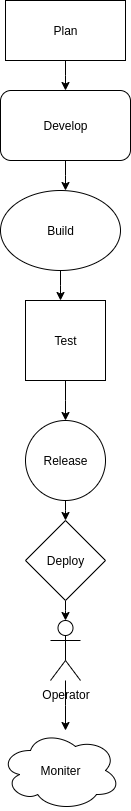

The diagram above was exported from draw.io. Its source (the exported page's mxGraphModel, read from the mxfile embedded in the PNG):
<mxGraphModel dx="872" dy="474" grid="1" gridSize="10" guides="1" tooltips="1" connect="1" arrows="1" fold="1" page="1" pageScale="1" pageWidth="850" pageHeight="1100" math="0" shadow="0">
  <root>
    <mxCell id="0" />
    <mxCell id="1" parent="0" />
    <mxCell id="e7Jbf0BGDp7VcpNhWwJF-6" value="" style="edgeStyle=orthogonalEdgeStyle;rounded=0;orthogonalLoop=1;jettySize=auto;html=1;" edge="1" parent="1" source="e7Jbf0BGDp7VcpNhWwJF-3">
      <mxGeometry relative="1" as="geometry">
        <mxPoint x="420" y="130" as="targetPoint" />
      </mxGeometry>
    </mxCell>
    <mxCell id="e7Jbf0BGDp7VcpNhWwJF-3" value="Plan" style="rounded=0;whiteSpace=wrap;html=1;" vertex="1" parent="1">
      <mxGeometry x="360" y="40" width="120" height="60" as="geometry" />
    </mxCell>
    <mxCell id="e7Jbf0BGDp7VcpNhWwJF-28" value="" style="edgeStyle=orthogonalEdgeStyle;rounded=0;orthogonalLoop=1;jettySize=auto;html=1;" edge="1" parent="1" source="e7Jbf0BGDp7VcpNhWwJF-7">
      <mxGeometry relative="1" as="geometry">
        <mxPoint x="420" y="230" as="targetPoint" />
      </mxGeometry>
    </mxCell>
    <mxCell id="e7Jbf0BGDp7VcpNhWwJF-7" value="Develop" style="rounded=1;whiteSpace=wrap;html=1;" vertex="1" parent="1">
      <mxGeometry x="355" y="130" width="130" height="70" as="geometry" />
    </mxCell>
    <mxCell id="e7Jbf0BGDp7VcpNhWwJF-30" value="" style="edgeStyle=orthogonalEdgeStyle;rounded=0;orthogonalLoop=1;jettySize=auto;html=1;" edge="1" parent="1" source="e7Jbf0BGDp7VcpNhWwJF-10">
      <mxGeometry relative="1" as="geometry">
        <mxPoint x="415" y="340" as="targetPoint" />
      </mxGeometry>
    </mxCell>
    <mxCell id="e7Jbf0BGDp7VcpNhWwJF-10" value="Build" style="ellipse;whiteSpace=wrap;html=1;" vertex="1" parent="1">
      <mxGeometry x="355" y="230" width="120" height="80" as="geometry" />
    </mxCell>
    <mxCell id="e7Jbf0BGDp7VcpNhWwJF-35" value="" style="edgeStyle=orthogonalEdgeStyle;rounded=0;orthogonalLoop=1;jettySize=auto;html=1;" edge="1" parent="1" source="e7Jbf0BGDp7VcpNhWwJF-19">
      <mxGeometry relative="1" as="geometry">
        <mxPoint x="420" y="560" as="targetPoint" />
      </mxGeometry>
    </mxCell>
    <mxCell id="e7Jbf0BGDp7VcpNhWwJF-19" value="Release" style="ellipse;whiteSpace=wrap;html=1;aspect=fixed;" vertex="1" parent="1">
      <mxGeometry x="380" y="460" width="80" height="80" as="geometry" />
    </mxCell>
    <mxCell id="e7Jbf0BGDp7VcpNhWwJF-37" value="" style="edgeStyle=orthogonalEdgeStyle;rounded=0;orthogonalLoop=1;jettySize=auto;html=1;" edge="1" parent="1" source="e7Jbf0BGDp7VcpNhWwJF-22">
      <mxGeometry relative="1" as="geometry">
        <mxPoint x="420" y="660" as="targetPoint" />
      </mxGeometry>
    </mxCell>
    <mxCell id="e7Jbf0BGDp7VcpNhWwJF-22" value="Deploy" style="rhombus;whiteSpace=wrap;html=1;" vertex="1" parent="1">
      <mxGeometry x="380" y="560" width="80" height="80" as="geometry" />
    </mxCell>
    <mxCell id="e7Jbf0BGDp7VcpNhWwJF-33" value="" style="edgeStyle=orthogonalEdgeStyle;rounded=0;orthogonalLoop=1;jettySize=auto;html=1;" edge="1" parent="1" source="e7Jbf0BGDp7VcpNhWwJF-31">
      <mxGeometry relative="1" as="geometry">
        <mxPoint x="420" y="460" as="targetPoint" />
      </mxGeometry>
    </mxCell>
    <mxCell id="e7Jbf0BGDp7VcpNhWwJF-31" value="Test" style="whiteSpace=wrap;html=1;aspect=fixed;" vertex="1" parent="1">
      <mxGeometry x="380" y="340" width="80" height="80" as="geometry" />
    </mxCell>
    <mxCell id="e7Jbf0BGDp7VcpNhWwJF-41" value="" style="edgeStyle=orthogonalEdgeStyle;rounded=0;orthogonalLoop=1;jettySize=auto;html=1;" edge="1" parent="1" source="e7Jbf0BGDp7VcpNhWwJF-39">
      <mxGeometry relative="1" as="geometry">
        <mxPoint x="420" y="770" as="targetPoint" />
      </mxGeometry>
    </mxCell>
    <mxCell id="e7Jbf0BGDp7VcpNhWwJF-39" value="Operator" style="shape=umlActor;verticalLabelPosition=bottom;verticalAlign=top;html=1;outlineConnect=0;" vertex="1" parent="1">
      <mxGeometry x="405" y="660" width="30" height="60" as="geometry" />
    </mxCell>
    <mxCell id="e7Jbf0BGDp7VcpNhWwJF-42" value="Moniter" style="ellipse;shape=cloud;whiteSpace=wrap;html=1;" vertex="1" parent="1">
      <mxGeometry x="355" y="770" width="120" height="80" as="geometry" />
    </mxCell>
  </root>
</mxGraphModel>